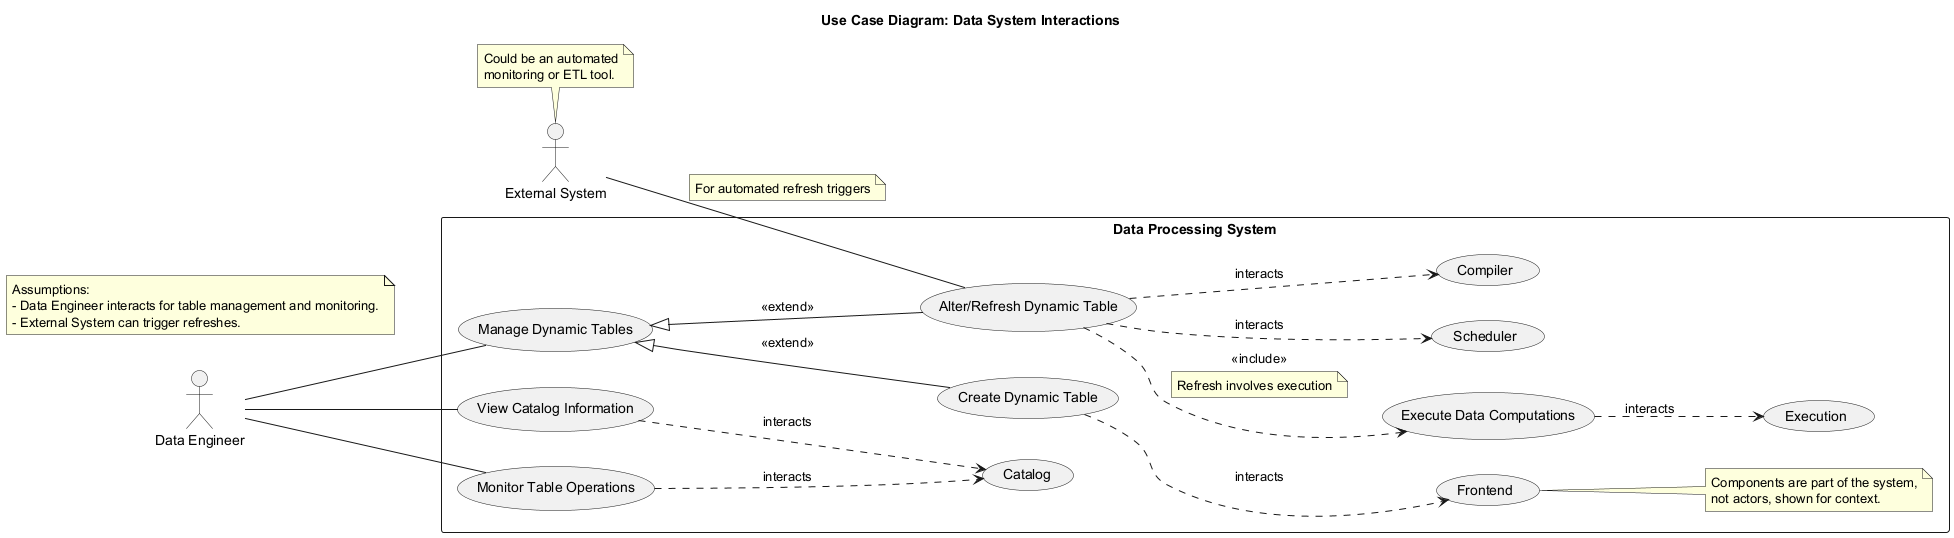

The diagram above was rendered by PlantUML. Its source (embedded in the PNG):
@startuml
title Use Case Diagram: Data System Interactions

left to right direction

actor "Data Engineer" as User
actor "External System" as ExtSystem
note top of ExtSystem: Could be an automated\nmonitoring or ETL tool.

rectangle "Data Processing System" {
  usecase "Manage Dynamic Tables" as UC_ManageTables
  usecase "Create Dynamic Table" as UC_Create
  usecase "Alter/Refresh Dynamic Table" as UC_Refresh
  usecase "View Catalog Information" as UC_ViewCatalog
  usecase "Monitor Table Operations" as UC_Monitor
  usecase "Execute Data Computations" as UC_Execute

  User -- UC_ManageTables
  User -- UC_ViewCatalog
  User -- UC_Monitor

  UC_ManageTables <|-- UC_Create : <<extend>>
  UC_ManageTables <|-- UC_Refresh : <<extend>>

  ExtSystem -- UC_Refresh
  note on link: For automated refresh triggers

  UC_Refresh ..> UC_Execute : <<include>>
  note on link: Refresh involves execution

  UC_Create ..> (Frontend) : interacts
  UC_Refresh ..> (Scheduler) : interacts
  UC_Refresh ..> (Compiler) : interacts
  UC_ViewCatalog ..> (Catalog) : interacts
  UC_Execute ..> (Execution) : interacts
  UC_Monitor ..> (Catalog) : interacts
  note right of (Frontend): Components are part of the system,\nnot actors, shown for context.
}
note "Assumptions:\n- Data Engineer interacts for table management and monitoring.\n- External System can trigger refreshes." as Assumptions
@enduml